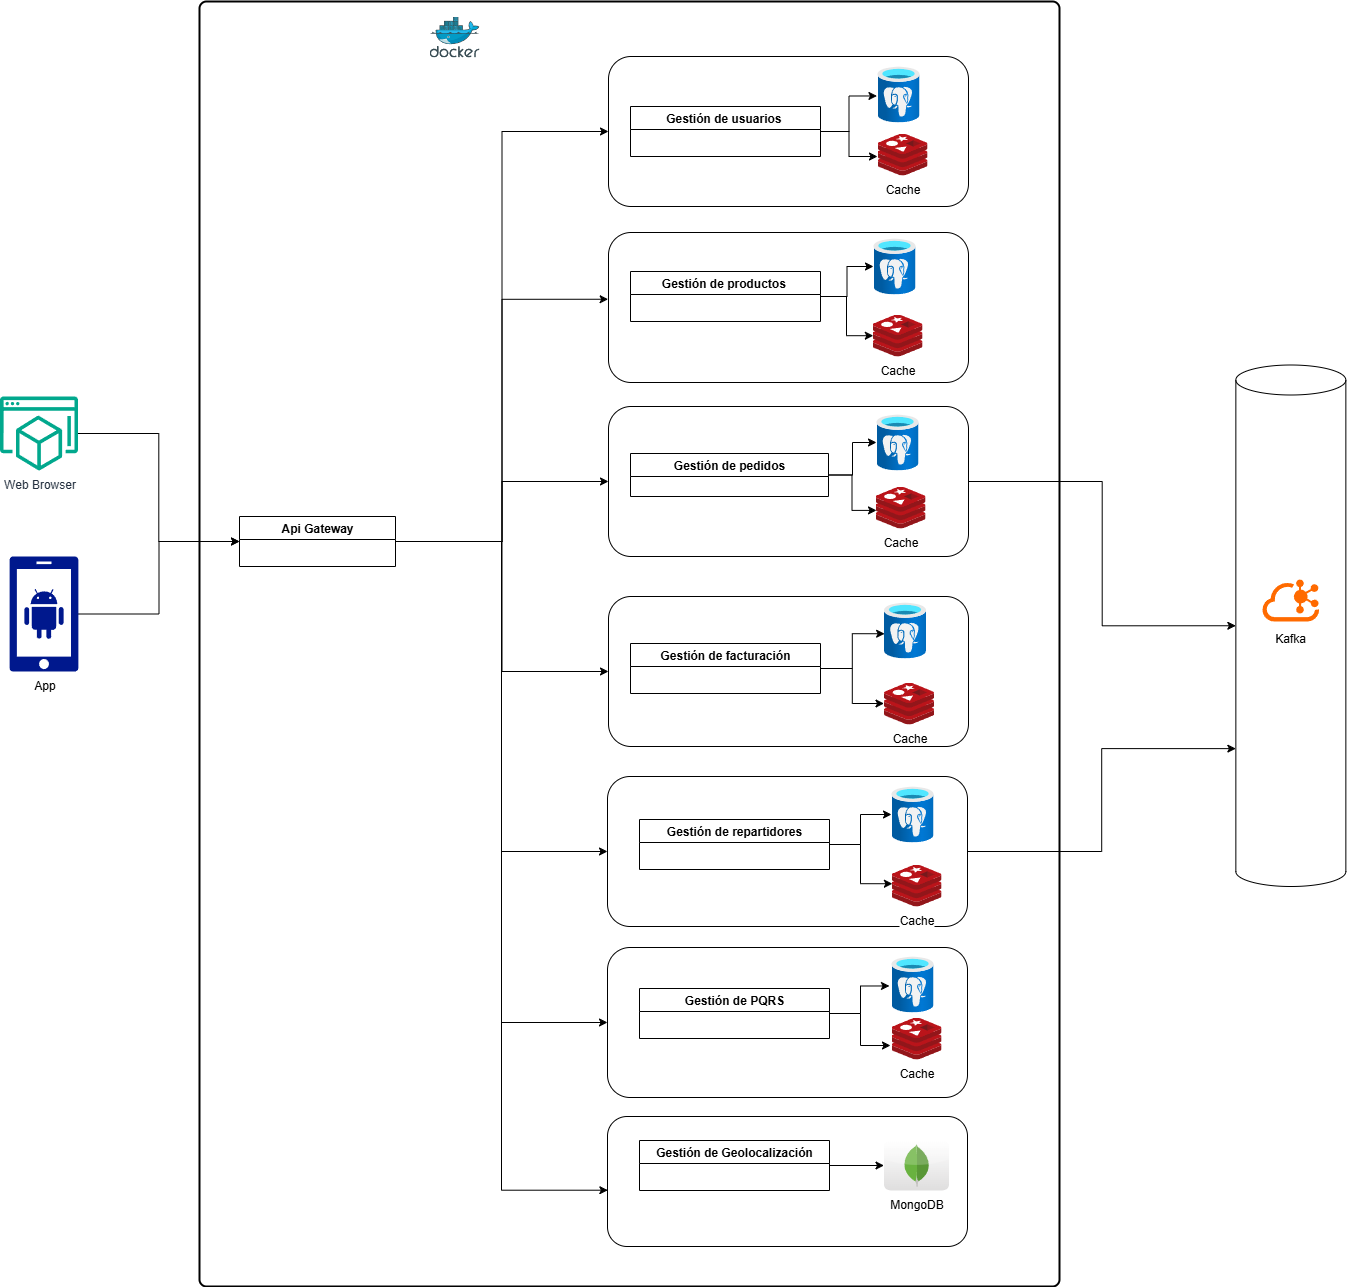

The diagram above was exported from draw.io. Its source (the exported page's mxGraphModel, read from the mxfile embedded in the PNG):
<mxGraphModel dx="2066" dy="1912" grid="1" gridSize="10" guides="1" tooltips="1" connect="1" arrows="1" fold="1" page="1" pageScale="1" pageWidth="827" pageHeight="1169" math="0" shadow="0">
  <root>
    <mxCell id="0" />
    <mxCell id="1" parent="0" />
    <mxCell id="Aiinr74lWCo1b6dzAoLE-105" value="" style="rounded=1;whiteSpace=wrap;html=1;absoluteArcSize=1;arcSize=14;strokeWidth=2;" parent="1" vertex="1">
      <mxGeometry x="270" y="-155" width="860" height="1285" as="geometry" />
    </mxCell>
    <mxCell id="Aiinr74lWCo1b6dzAoLE-87" value="" style="rounded=1;whiteSpace=wrap;html=1;" parent="1" vertex="1">
      <mxGeometry x="678" y="960" width="360" height="130" as="geometry" />
    </mxCell>
    <mxCell id="Aiinr74lWCo1b6dzAoLE-85" value="" style="rounded=1;whiteSpace=wrap;html=1;" parent="1" vertex="1">
      <mxGeometry x="678" y="791" width="360" height="150" as="geometry" />
    </mxCell>
    <mxCell id="Aiinr74lWCo1b6dzAoLE-84" value="" style="rounded=1;whiteSpace=wrap;html=1;" parent="1" vertex="1">
      <mxGeometry x="678" y="620" width="360" height="150" as="geometry" />
    </mxCell>
    <mxCell id="Aiinr74lWCo1b6dzAoLE-101" style="edgeStyle=orthogonalEdgeStyle;rounded=0;orthogonalLoop=1;jettySize=auto;html=1;exitX=1;exitY=0.5;exitDx=0;exitDy=0;" parent="1" source="Aiinr74lWCo1b6dzAoLE-8" target="Aiinr74lWCo1b6dzAoLE-100" edge="1">
      <mxGeometry relative="1" as="geometry" />
    </mxCell>
    <mxCell id="Aiinr74lWCo1b6dzAoLE-8" value="Gestión de repartidores" style="swimlane;" parent="1" vertex="1">
      <mxGeometry x="710" y="663" width="190" height="50" as="geometry" />
    </mxCell>
    <mxCell id="Aiinr74lWCo1b6dzAoLE-82" value="" style="rounded=1;whiteSpace=wrap;html=1;" parent="1" vertex="1">
      <mxGeometry x="679" y="440" width="360" height="150" as="geometry" />
    </mxCell>
    <mxCell id="Aiinr74lWCo1b6dzAoLE-81" value="" style="rounded=1;whiteSpace=wrap;html=1;" parent="1" vertex="1">
      <mxGeometry x="679" y="250" width="360" height="150" as="geometry" />
    </mxCell>
    <mxCell id="Aiinr74lWCo1b6dzAoLE-74" value="" style="rounded=1;whiteSpace=wrap;html=1;" parent="1" vertex="1">
      <mxGeometry x="679" y="76" width="360" height="150" as="geometry" />
    </mxCell>
    <mxCell id="Aiinr74lWCo1b6dzAoLE-73" value="" style="rounded=1;whiteSpace=wrap;html=1;" parent="1" vertex="1">
      <mxGeometry x="679" y="-100" width="360" height="150" as="geometry" />
    </mxCell>
    <mxCell id="Aiinr74lWCo1b6dzAoLE-72" value="Kafka" style="shape=cylinder3;whiteSpace=wrap;html=1;boundedLbl=1;backgroundOutline=1;size=15;" parent="1" vertex="1">
      <mxGeometry x="1306.35" y="208.5" width="110" height="521.5" as="geometry" />
    </mxCell>
    <mxCell id="Aiinr74lWCo1b6dzAoLE-4" value="Gestión de usuarios " style="swimlane;" parent="1" vertex="1">
      <mxGeometry x="701" y="-50" width="190" height="50" as="geometry" />
    </mxCell>
    <mxCell id="Aiinr74lWCo1b6dzAoLE-79" style="edgeStyle=orthogonalEdgeStyle;rounded=0;orthogonalLoop=1;jettySize=auto;html=1;exitX=1;exitY=0.5;exitDx=0;exitDy=0;" parent="1" source="Aiinr74lWCo1b6dzAoLE-5" target="Aiinr74lWCo1b6dzAoLE-78" edge="1">
      <mxGeometry relative="1" as="geometry" />
    </mxCell>
    <mxCell id="Aiinr74lWCo1b6dzAoLE-5" value="Gestión de productos " style="swimlane;" parent="1" vertex="1">
      <mxGeometry x="701" y="115" width="190" height="50" as="geometry" />
    </mxCell>
    <mxCell id="Aiinr74lWCo1b6dzAoLE-99" style="edgeStyle=orthogonalEdgeStyle;rounded=0;orthogonalLoop=1;jettySize=auto;html=1;exitX=1;exitY=0.5;exitDx=0;exitDy=0;" parent="1" source="Aiinr74lWCo1b6dzAoLE-7" target="Aiinr74lWCo1b6dzAoLE-54" edge="1">
      <mxGeometry relative="1" as="geometry" />
    </mxCell>
    <mxCell id="Aiinr74lWCo1b6dzAoLE-7" value="Gestión de facturación" style="swimlane;" parent="1" vertex="1">
      <mxGeometry x="701" y="487" width="190" height="50" as="geometry" />
    </mxCell>
    <mxCell id="Aiinr74lWCo1b6dzAoLE-9" value="Gestión de PQRS" style="swimlane;" parent="1" vertex="1">
      <mxGeometry x="710" y="832" width="190" height="50" as="geometry" />
    </mxCell>
    <mxCell id="Aiinr74lWCo1b6dzAoLE-69" style="edgeStyle=orthogonalEdgeStyle;rounded=0;orthogonalLoop=1;jettySize=auto;html=1;exitX=1;exitY=0.5;exitDx=0;exitDy=0;" parent="1" source="Aiinr74lWCo1b6dzAoLE-10" target="Aiinr74lWCo1b6dzAoLE-68" edge="1">
      <mxGeometry relative="1" as="geometry" />
    </mxCell>
    <mxCell id="Aiinr74lWCo1b6dzAoLE-10" value="Gestión de Geolocalización" style="swimlane;" parent="1" vertex="1">
      <mxGeometry x="710" y="984" width="190" height="50" as="geometry" />
    </mxCell>
    <mxCell id="Aiinr74lWCo1b6dzAoLE-89" style="edgeStyle=orthogonalEdgeStyle;rounded=0;orthogonalLoop=1;jettySize=auto;html=1;exitX=1;exitY=0.5;exitDx=0;exitDy=0;entryX=0;entryY=0.5;entryDx=0;entryDy=0;" parent="1" source="Aiinr74lWCo1b6dzAoLE-11" target="Aiinr74lWCo1b6dzAoLE-73" edge="1">
      <mxGeometry relative="1" as="geometry" />
    </mxCell>
    <mxCell id="Aiinr74lWCo1b6dzAoLE-91" style="edgeStyle=orthogonalEdgeStyle;rounded=0;orthogonalLoop=1;jettySize=auto;html=1;exitX=1;exitY=0.5;exitDx=0;exitDy=0;entryX=0;entryY=0.5;entryDx=0;entryDy=0;" parent="1" source="Aiinr74lWCo1b6dzAoLE-11" target="Aiinr74lWCo1b6dzAoLE-81" edge="1">
      <mxGeometry relative="1" as="geometry" />
    </mxCell>
    <mxCell id="Aiinr74lWCo1b6dzAoLE-92" style="edgeStyle=orthogonalEdgeStyle;rounded=0;orthogonalLoop=1;jettySize=auto;html=1;exitX=1;exitY=0.5;exitDx=0;exitDy=0;entryX=0;entryY=0.5;entryDx=0;entryDy=0;" parent="1" source="Aiinr74lWCo1b6dzAoLE-11" target="Aiinr74lWCo1b6dzAoLE-82" edge="1">
      <mxGeometry relative="1" as="geometry" />
    </mxCell>
    <mxCell id="Aiinr74lWCo1b6dzAoLE-93" style="edgeStyle=orthogonalEdgeStyle;rounded=0;orthogonalLoop=1;jettySize=auto;html=1;exitX=1;exitY=0.5;exitDx=0;exitDy=0;entryX=0;entryY=0.5;entryDx=0;entryDy=0;" parent="1" source="Aiinr74lWCo1b6dzAoLE-11" target="Aiinr74lWCo1b6dzAoLE-84" edge="1">
      <mxGeometry relative="1" as="geometry" />
    </mxCell>
    <mxCell id="Aiinr74lWCo1b6dzAoLE-94" style="edgeStyle=orthogonalEdgeStyle;rounded=0;orthogonalLoop=1;jettySize=auto;html=1;exitX=1;exitY=0.5;exitDx=0;exitDy=0;entryX=0;entryY=0.5;entryDx=0;entryDy=0;" parent="1" source="Aiinr74lWCo1b6dzAoLE-11" target="Aiinr74lWCo1b6dzAoLE-85" edge="1">
      <mxGeometry relative="1" as="geometry" />
    </mxCell>
    <mxCell id="Aiinr74lWCo1b6dzAoLE-11" value="Api Gateway" style="swimlane;" parent="1" vertex="1">
      <mxGeometry x="310" y="360" width="156" height="50" as="geometry" />
    </mxCell>
    <mxCell id="Aiinr74lWCo1b6dzAoLE-32" style="edgeStyle=orthogonalEdgeStyle;rounded=0;orthogonalLoop=1;jettySize=auto;html=1;exitX=1;exitY=0.5;exitDx=0;exitDy=0;exitPerimeter=0;" parent="1" source="Aiinr74lWCo1b6dzAoLE-31" target="Aiinr74lWCo1b6dzAoLE-11" edge="1">
      <mxGeometry relative="1" as="geometry" />
    </mxCell>
    <mxCell id="Aiinr74lWCo1b6dzAoLE-31" value="App" style="sketch=0;aspect=fixed;pointerEvents=1;shadow=0;dashed=0;html=1;strokeColor=none;labelPosition=center;verticalLabelPosition=bottom;verticalAlign=top;align=center;fillColor=#00188D;shape=mxgraph.mscae.enterprise.android_phone" parent="1" vertex="1">
      <mxGeometry x="80" y="400" width="69" height="115" as="geometry" />
    </mxCell>
    <mxCell id="Aiinr74lWCo1b6dzAoLE-46" value="Cache" style="image;sketch=0;aspect=fixed;html=1;points=[];align=center;fontSize=12;image=img/lib/mscae/Cache_Redis_Product.svg;" parent="1" vertex="1">
      <mxGeometry x="948" y="-23" width="50" height="42" as="geometry" />
    </mxCell>
    <mxCell id="Aiinr74lWCo1b6dzAoLE-47" style="edgeStyle=orthogonalEdgeStyle;rounded=0;orthogonalLoop=1;jettySize=auto;html=1;exitX=1;exitY=0.5;exitDx=0;exitDy=0;entryX=0;entryY=0.548;entryDx=0;entryDy=0;entryPerimeter=0;" parent="1" source="Aiinr74lWCo1b6dzAoLE-4" target="Aiinr74lWCo1b6dzAoLE-46" edge="1">
      <mxGeometry relative="1" as="geometry" />
    </mxCell>
    <mxCell id="Aiinr74lWCo1b6dzAoLE-48" value="Cache" style="image;sketch=0;aspect=fixed;html=1;points=[];align=center;fontSize=12;image=img/lib/mscae/Cache_Redis_Product.svg;" parent="1" vertex="1">
      <mxGeometry x="943" y="158" width="50" height="42" as="geometry" />
    </mxCell>
    <mxCell id="Aiinr74lWCo1b6dzAoLE-53" value="Cache" style="image;sketch=0;aspect=fixed;html=1;points=[];align=center;fontSize=12;image=img/lib/mscae/Cache_Redis_Product.svg;" parent="1" vertex="1">
      <mxGeometry x="946" y="330" width="50" height="42" as="geometry" />
    </mxCell>
    <mxCell id="Aiinr74lWCo1b6dzAoLE-54" value="Cache" style="image;sketch=0;aspect=fixed;html=1;points=[];align=center;fontSize=12;image=img/lib/mscae/Cache_Redis_Product.svg;" parent="1" vertex="1">
      <mxGeometry x="954.5" y="526" width="50" height="42" as="geometry" />
    </mxCell>
    <mxCell id="Aiinr74lWCo1b6dzAoLE-55" value="Cache" style="image;sketch=0;aspect=fixed;html=1;points=[];align=center;fontSize=12;image=img/lib/mscae/Cache_Redis_Product.svg;" parent="1" vertex="1">
      <mxGeometry x="962" y="708" width="50" height="42" as="geometry" />
    </mxCell>
    <mxCell id="Aiinr74lWCo1b6dzAoLE-56" value="Cache" style="image;sketch=0;aspect=fixed;html=1;points=[];align=center;fontSize=12;image=img/lib/mscae/Cache_Redis_Product.svg;" parent="1" vertex="1">
      <mxGeometry x="962" y="861" width="50" height="42" as="geometry" />
    </mxCell>
    <mxCell id="Aiinr74lWCo1b6dzAoLE-62" style="edgeStyle=orthogonalEdgeStyle;rounded=0;orthogonalLoop=1;jettySize=auto;html=1;exitX=1;exitY=0.5;exitDx=0;exitDy=0;entryX=-0.02;entryY=0.667;entryDx=0;entryDy=0;entryPerimeter=0;" parent="1" source="Aiinr74lWCo1b6dzAoLE-9" target="Aiinr74lWCo1b6dzAoLE-56" edge="1">
      <mxGeometry relative="1" as="geometry" />
    </mxCell>
    <mxCell id="Aiinr74lWCo1b6dzAoLE-67" style="edgeStyle=orthogonalEdgeStyle;rounded=0;orthogonalLoop=1;jettySize=auto;html=1;entryX=0;entryY=0.5;entryDx=0;entryDy=0;" parent="1" source="Aiinr74lWCo1b6dzAoLE-66" target="Aiinr74lWCo1b6dzAoLE-11" edge="1">
      <mxGeometry relative="1" as="geometry" />
    </mxCell>
    <mxCell id="Aiinr74lWCo1b6dzAoLE-66" value="Web Browser" style="sketch=0;outlineConnect=0;fontColor=#232F3E;gradientColor=none;fillColor=#01A88D;strokeColor=none;dashed=0;verticalLabelPosition=bottom;verticalAlign=top;align=center;html=1;fontSize=12;fontStyle=0;aspect=fixed;shape=mxgraph.aws4.workspaces_workspaces_web;" parent="1" vertex="1">
      <mxGeometry x="70.5" y="240" width="78" height="74" as="geometry" />
    </mxCell>
    <mxCell id="Aiinr74lWCo1b6dzAoLE-68" value="MongoDB" style="dashed=0;outlineConnect=0;html=1;align=center;labelPosition=center;verticalLabelPosition=bottom;verticalAlign=top;shape=mxgraph.webicons.mongodb;gradientColor=#DFDEDE" parent="1" vertex="1">
      <mxGeometry x="954.5" y="984" width="65" height="50" as="geometry" />
    </mxCell>
    <mxCell id="Aiinr74lWCo1b6dzAoLE-71" value="" style="points=[];aspect=fixed;html=1;align=center;shadow=0;dashed=0;fillColor=#FF6A00;strokeColor=none;shape=mxgraph.alibaba_cloud.kafka;" parent="1" vertex="1">
      <mxGeometry x="1333" y="423" width="56.699999999999996" height="42" as="geometry" />
    </mxCell>
    <mxCell id="Aiinr74lWCo1b6dzAoLE-76" value="" style="image;aspect=fixed;html=1;points=[];align=center;fontSize=12;image=img/lib/azure2/databases/Azure_Database_PostgreSQL_Server.svg;" parent="1" vertex="1">
      <mxGeometry x="948" y="-90" width="42" height="56" as="geometry" />
    </mxCell>
    <mxCell id="Aiinr74lWCo1b6dzAoLE-77" style="edgeStyle=orthogonalEdgeStyle;rounded=0;orthogonalLoop=1;jettySize=auto;html=1;exitX=1;exitY=0.5;exitDx=0;exitDy=0;entryX=-0.013;entryY=0.526;entryDx=0;entryDy=0;entryPerimeter=0;" parent="1" source="Aiinr74lWCo1b6dzAoLE-4" target="Aiinr74lWCo1b6dzAoLE-76" edge="1">
      <mxGeometry relative="1" as="geometry" />
    </mxCell>
    <mxCell id="Aiinr74lWCo1b6dzAoLE-78" value="" style="image;aspect=fixed;html=1;points=[];align=center;fontSize=12;image=img/lib/azure2/databases/Azure_Database_PostgreSQL_Server.svg;" parent="1" vertex="1">
      <mxGeometry x="944" y="82" width="42" height="56" as="geometry" />
    </mxCell>
    <mxCell id="Aiinr74lWCo1b6dzAoLE-80" style="edgeStyle=orthogonalEdgeStyle;rounded=0;orthogonalLoop=1;jettySize=auto;html=1;exitX=1;exitY=0.5;exitDx=0;exitDy=0;entryX=0.016;entryY=0.505;entryDx=0;entryDy=0;entryPerimeter=0;" parent="1" source="Aiinr74lWCo1b6dzAoLE-5" target="Aiinr74lWCo1b6dzAoLE-48" edge="1">
      <mxGeometry relative="1" as="geometry" />
    </mxCell>
    <mxCell id="Aiinr74lWCo1b6dzAoLE-112" style="edgeStyle=orthogonalEdgeStyle;rounded=0;orthogonalLoop=1;jettySize=auto;html=1;exitX=1;exitY=0.5;exitDx=0;exitDy=0;" parent="1" source="Aiinr74lWCo1b6dzAoLE-6" target="Aiinr74lWCo1b6dzAoLE-96" edge="1">
      <mxGeometry relative="1" as="geometry" />
    </mxCell>
    <mxCell id="Aiinr74lWCo1b6dzAoLE-6" value="Gestión de pedidos" style="swimlane;" parent="1" vertex="1">
      <mxGeometry x="701" y="297" width="198" height="43" as="geometry" />
    </mxCell>
    <mxCell id="Aiinr74lWCo1b6dzAoLE-90" style="edgeStyle=orthogonalEdgeStyle;rounded=0;orthogonalLoop=1;jettySize=auto;html=1;exitX=1;exitY=0.5;exitDx=0;exitDy=0;entryX=-0.001;entryY=0.445;entryDx=0;entryDy=0;entryPerimeter=0;" parent="1" source="Aiinr74lWCo1b6dzAoLE-11" target="Aiinr74lWCo1b6dzAoLE-74" edge="1">
      <mxGeometry relative="1" as="geometry" />
    </mxCell>
    <mxCell id="Aiinr74lWCo1b6dzAoLE-95" style="edgeStyle=orthogonalEdgeStyle;rounded=0;orthogonalLoop=1;jettySize=auto;html=1;exitX=1;exitY=0.5;exitDx=0;exitDy=0;entryX=0.001;entryY=0.567;entryDx=0;entryDy=0;entryPerimeter=0;" parent="1" source="Aiinr74lWCo1b6dzAoLE-11" target="Aiinr74lWCo1b6dzAoLE-87" edge="1">
      <mxGeometry relative="1" as="geometry" />
    </mxCell>
    <mxCell id="Aiinr74lWCo1b6dzAoLE-96" value="" style="image;aspect=fixed;html=1;points=[];align=center;fontSize=12;image=img/lib/azure2/databases/Azure_Database_PostgreSQL_Server.svg;" parent="1" vertex="1">
      <mxGeometry x="947" y="258" width="42" height="56" as="geometry" />
    </mxCell>
    <mxCell id="Aiinr74lWCo1b6dzAoLE-97" value="" style="image;aspect=fixed;html=1;points=[];align=center;fontSize=12;image=img/lib/azure2/databases/Azure_Database_PostgreSQL_Server.svg;" parent="1" vertex="1">
      <mxGeometry x="954.5" y="446" width="42" height="56" as="geometry" />
    </mxCell>
    <mxCell id="Aiinr74lWCo1b6dzAoLE-98" style="edgeStyle=orthogonalEdgeStyle;rounded=0;orthogonalLoop=1;jettySize=auto;html=1;exitX=1;exitY=0.5;exitDx=0;exitDy=0;entryX=0.015;entryY=0.558;entryDx=0;entryDy=0;entryPerimeter=0;" parent="1" source="Aiinr74lWCo1b6dzAoLE-7" target="Aiinr74lWCo1b6dzAoLE-97" edge="1">
      <mxGeometry relative="1" as="geometry" />
    </mxCell>
    <mxCell id="Aiinr74lWCo1b6dzAoLE-100" value="" style="image;aspect=fixed;html=1;points=[];align=center;fontSize=12;image=img/lib/azure2/databases/Azure_Database_PostgreSQL_Server.svg;" parent="1" vertex="1">
      <mxGeometry x="962" y="630" width="42" height="56" as="geometry" />
    </mxCell>
    <mxCell id="Aiinr74lWCo1b6dzAoLE-102" style="edgeStyle=orthogonalEdgeStyle;rounded=0;orthogonalLoop=1;jettySize=auto;html=1;exitX=1;exitY=0.5;exitDx=0;exitDy=0;entryX=0.018;entryY=0.458;entryDx=0;entryDy=0;entryPerimeter=0;" parent="1" source="Aiinr74lWCo1b6dzAoLE-8" target="Aiinr74lWCo1b6dzAoLE-55" edge="1">
      <mxGeometry relative="1" as="geometry" />
    </mxCell>
    <mxCell id="Aiinr74lWCo1b6dzAoLE-103" value="" style="image;aspect=fixed;html=1;points=[];align=center;fontSize=12;image=img/lib/azure2/databases/Azure_Database_PostgreSQL_Server.svg;" parent="1" vertex="1">
      <mxGeometry x="962" y="800" width="42" height="56" as="geometry" />
    </mxCell>
    <mxCell id="Aiinr74lWCo1b6dzAoLE-104" style="edgeStyle=orthogonalEdgeStyle;rounded=0;orthogonalLoop=1;jettySize=auto;html=1;exitX=1;exitY=0.5;exitDx=0;exitDy=0;entryX=-0.048;entryY=0.526;entryDx=0;entryDy=0;entryPerimeter=0;" parent="1" source="Aiinr74lWCo1b6dzAoLE-9" target="Aiinr74lWCo1b6dzAoLE-103" edge="1">
      <mxGeometry relative="1" as="geometry" />
    </mxCell>
    <mxCell id="Aiinr74lWCo1b6dzAoLE-106" value="" style="image;sketch=0;aspect=fixed;html=1;points=[];align=center;fontSize=12;image=img/lib/mscae/Docker.svg;" parent="1" vertex="1">
      <mxGeometry x="500" y="-140" width="50" height="41" as="geometry" />
    </mxCell>
    <mxCell id="Aiinr74lWCo1b6dzAoLE-110" style="edgeStyle=orthogonalEdgeStyle;rounded=0;orthogonalLoop=1;jettySize=auto;html=1;exitX=1;exitY=0.5;exitDx=0;exitDy=0;entryX=0;entryY=0.5;entryDx=0;entryDy=0;entryPerimeter=0;" parent="1" source="Aiinr74lWCo1b6dzAoLE-81" target="Aiinr74lWCo1b6dzAoLE-72" edge="1">
      <mxGeometry relative="1" as="geometry" />
    </mxCell>
    <mxCell id="Aiinr74lWCo1b6dzAoLE-111" style="edgeStyle=orthogonalEdgeStyle;rounded=0;orthogonalLoop=1;jettySize=auto;html=1;exitX=1;exitY=0.5;exitDx=0;exitDy=0;entryX=0;entryY=0;entryDx=0;entryDy=383.625;entryPerimeter=0;" parent="1" source="Aiinr74lWCo1b6dzAoLE-84" target="Aiinr74lWCo1b6dzAoLE-72" edge="1">
      <mxGeometry relative="1" as="geometry" />
    </mxCell>
    <mxCell id="Aiinr74lWCo1b6dzAoLE-113" style="edgeStyle=orthogonalEdgeStyle;rounded=0;orthogonalLoop=1;jettySize=auto;html=1;exitX=1;exitY=0.5;exitDx=0;exitDy=0;entryX=0.02;entryY=0.569;entryDx=0;entryDy=0;entryPerimeter=0;" parent="1" source="Aiinr74lWCo1b6dzAoLE-6" target="Aiinr74lWCo1b6dzAoLE-53" edge="1">
      <mxGeometry relative="1" as="geometry" />
    </mxCell>
  </root>
</mxGraphModel>